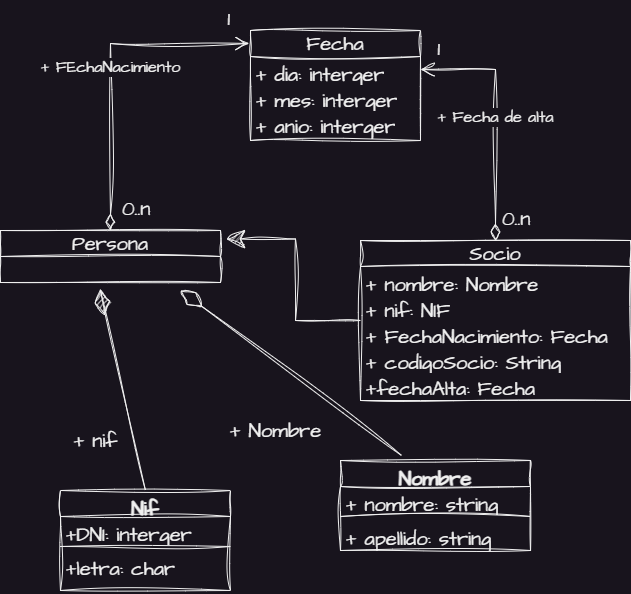

The diagram above was exported from draw.io. Its source (the exported page's mxGraphModel, read from the mxfile embedded in the PNG):
<mxGraphModel dx="623" dy="2014" grid="1" gridSize="10" guides="1" tooltips="1" connect="1" arrows="1" fold="1" page="1" pageScale="1" pageWidth="827" pageHeight="1169" math="0" shadow="0">
  <root>
    <mxCell id="0" />
    <mxCell id="1" parent="0" />
    <mxCell id="KFbFQU7KbfWKwf3GNMbI-1" value="Persona" style="swimlane;fontStyle=0;childLayout=stackLayout;horizontal=1;startSize=26;fillColor=none;horizontalStack=0;resizeParent=1;resizeParentMax=0;resizeLast=0;collapsible=1;marginBottom=0;whiteSpace=wrap;html=1;sketch=1;hachureGap=4;jiggle=2;curveFitting=1;fontFamily=Architects Daughter;fontSource=https%3A%2F%2Ffonts.googleapis.com%2Fcss%3Ffamily%3DArchitects%2BDaughter;fontSize=20;" vertex="1" parent="1">
      <mxGeometry x="10" y="110" width="220" height="52" as="geometry" />
    </mxCell>
    <mxCell id="KFbFQU7KbfWKwf3GNMbI-5" value="Nif" style="swimlane;fontStyle=1;align=center;verticalAlign=top;childLayout=stackLayout;horizontal=1;startSize=26;horizontalStack=0;resizeParent=1;resizeParentMax=0;resizeLast=0;collapsible=1;marginBottom=0;whiteSpace=wrap;html=1;sketch=1;hachureGap=4;jiggle=2;curveFitting=1;fontFamily=Architects Daughter;fontSource=https%3A%2F%2Ffonts.googleapis.com%2Fcss%3Ffamily%3DArchitects%2BDaughter;fontSize=20;" vertex="1" parent="1">
      <mxGeometry x="70" y="370" width="170" height="100" as="geometry" />
    </mxCell>
    <mxCell id="KFbFQU7KbfWKwf3GNMbI-6" value="+DNI: interger" style="text;strokeColor=none;fillColor=none;align=left;verticalAlign=top;spacingLeft=4;spacingRight=4;overflow=hidden;rotatable=0;points=[[0,0.5],[1,0.5]];portConstraint=eastwest;whiteSpace=wrap;html=1;fontSize=20;fontFamily=Architects Daughter;" vertex="1" parent="KFbFQU7KbfWKwf3GNMbI-5">
      <mxGeometry y="26" width="170" height="26" as="geometry" />
    </mxCell>
    <mxCell id="KFbFQU7KbfWKwf3GNMbI-7" value="" style="line;strokeWidth=1;fillColor=none;align=left;verticalAlign=middle;spacingTop=-1;spacingLeft=3;spacingRight=3;rotatable=0;labelPosition=right;points=[];portConstraint=eastwest;strokeColor=inherit;sketch=1;hachureGap=4;jiggle=2;curveFitting=1;fontFamily=Architects Daughter;fontSource=https%3A%2F%2Ffonts.googleapis.com%2Fcss%3Ffamily%3DArchitects%2BDaughter;fontSize=20;" vertex="1" parent="KFbFQU7KbfWKwf3GNMbI-5">
      <mxGeometry y="52" width="170" height="8" as="geometry" />
    </mxCell>
    <mxCell id="KFbFQU7KbfWKwf3GNMbI-8" value="+letra: char" style="text;strokeColor=none;fillColor=none;align=left;verticalAlign=top;spacingLeft=4;spacingRight=4;overflow=hidden;rotatable=0;points=[[0,0.5],[1,0.5]];portConstraint=eastwest;whiteSpace=wrap;html=1;fontSize=20;fontFamily=Architects Daughter;" vertex="1" parent="KFbFQU7KbfWKwf3GNMbI-5">
      <mxGeometry y="60" width="170" height="40" as="geometry" />
    </mxCell>
    <mxCell id="KFbFQU7KbfWKwf3GNMbI-13" value="Fecha" style="swimlane;fontStyle=0;childLayout=stackLayout;horizontal=1;startSize=26;fillColor=none;horizontalStack=0;resizeParent=1;resizeParentMax=0;resizeLast=0;collapsible=1;marginBottom=0;whiteSpace=wrap;html=1;sketch=1;hachureGap=4;jiggle=2;curveFitting=1;fontFamily=Architects Daughter;fontSource=https%3A%2F%2Ffonts.googleapis.com%2Fcss%3Ffamily%3DArchitects%2BDaughter;fontSize=20;" vertex="1" parent="1">
      <mxGeometry x="260" y="-90" width="170" height="110" as="geometry" />
    </mxCell>
    <mxCell id="KFbFQU7KbfWKwf3GNMbI-14" value="+ dia: interger" style="text;strokeColor=none;fillColor=none;align=left;verticalAlign=top;spacingLeft=4;spacingRight=4;overflow=hidden;rotatable=0;points=[[0,0.5],[1,0.5]];portConstraint=eastwest;whiteSpace=wrap;html=1;fontSize=20;fontFamily=Architects Daughter;" vertex="1" parent="KFbFQU7KbfWKwf3GNMbI-13">
      <mxGeometry y="26" width="170" height="26" as="geometry" />
    </mxCell>
    <mxCell id="KFbFQU7KbfWKwf3GNMbI-15" value="+ mes: interger" style="text;strokeColor=none;fillColor=none;align=left;verticalAlign=top;spacingLeft=4;spacingRight=4;overflow=hidden;rotatable=0;points=[[0,0.5],[1,0.5]];portConstraint=eastwest;whiteSpace=wrap;html=1;fontSize=20;fontFamily=Architects Daughter;" vertex="1" parent="KFbFQU7KbfWKwf3GNMbI-13">
      <mxGeometry y="52" width="170" height="26" as="geometry" />
    </mxCell>
    <mxCell id="KFbFQU7KbfWKwf3GNMbI-16" value="+ anio: interger" style="text;strokeColor=none;fillColor=none;align=left;verticalAlign=top;spacingLeft=4;spacingRight=4;overflow=hidden;rotatable=0;points=[[0,0.5],[1,0.5]];portConstraint=eastwest;whiteSpace=wrap;html=1;fontSize=20;fontFamily=Architects Daughter;" vertex="1" parent="KFbFQU7KbfWKwf3GNMbI-13">
      <mxGeometry y="78" width="170" height="32" as="geometry" />
    </mxCell>
    <mxCell id="KFbFQU7KbfWKwf3GNMbI-17" value="Nombre" style="swimlane;fontStyle=1;align=center;verticalAlign=top;childLayout=stackLayout;horizontal=1;startSize=26;horizontalStack=0;resizeParent=1;resizeParentMax=0;resizeLast=0;collapsible=1;marginBottom=0;whiteSpace=wrap;html=1;sketch=1;hachureGap=4;jiggle=2;curveFitting=1;fontFamily=Architects Daughter;fontSource=https%3A%2F%2Ffonts.googleapis.com%2Fcss%3Ffamily%3DArchitects%2BDaughter;fontSize=20;" vertex="1" parent="1">
      <mxGeometry x="350" y="340" width="190" height="90" as="geometry" />
    </mxCell>
    <mxCell id="KFbFQU7KbfWKwf3GNMbI-18" value="+ nombre: string" style="text;strokeColor=none;fillColor=none;align=left;verticalAlign=top;spacingLeft=4;spacingRight=4;overflow=hidden;rotatable=0;points=[[0,0.5],[1,0.5]];portConstraint=eastwest;whiteSpace=wrap;html=1;fontSize=20;fontFamily=Architects Daughter;" vertex="1" parent="KFbFQU7KbfWKwf3GNMbI-17">
      <mxGeometry y="26" width="190" height="26" as="geometry" />
    </mxCell>
    <mxCell id="KFbFQU7KbfWKwf3GNMbI-19" value="" style="line;strokeWidth=1;fillColor=none;align=left;verticalAlign=middle;spacingTop=-1;spacingLeft=3;spacingRight=3;rotatable=0;labelPosition=right;points=[];portConstraint=eastwest;strokeColor=inherit;sketch=1;hachureGap=4;jiggle=2;curveFitting=1;fontFamily=Architects Daughter;fontSource=https%3A%2F%2Ffonts.googleapis.com%2Fcss%3Ffamily%3DArchitects%2BDaughter;fontSize=20;" vertex="1" parent="KFbFQU7KbfWKwf3GNMbI-17">
      <mxGeometry y="52" width="190" height="8" as="geometry" />
    </mxCell>
    <mxCell id="KFbFQU7KbfWKwf3GNMbI-20" value="+ apellido: string" style="text;strokeColor=none;fillColor=none;align=left;verticalAlign=top;spacingLeft=4;spacingRight=4;overflow=hidden;rotatable=0;points=[[0,0.5],[1,0.5]];portConstraint=eastwest;whiteSpace=wrap;html=1;fontSize=20;fontFamily=Architects Daughter;" vertex="1" parent="KFbFQU7KbfWKwf3GNMbI-17">
      <mxGeometry y="60" width="190" height="30" as="geometry" />
    </mxCell>
    <mxCell id="KFbFQU7KbfWKwf3GNMbI-31" style="edgeStyle=orthogonalEdgeStyle;rounded=0;sketch=1;hachureGap=4;jiggle=2;curveFitting=1;orthogonalLoop=1;jettySize=auto;html=1;entryX=1.027;entryY=0.164;entryDx=0;entryDy=0;entryPerimeter=0;fontFamily=Architects Daughter;fontSource=https%3A%2F%2Ffonts.googleapis.com%2Fcss%3Ffamily%3DArchitects%2BDaughter;fontSize=16;endSize=16;" edge="1" parent="1" source="KFbFQU7KbfWKwf3GNMbI-21" target="KFbFQU7KbfWKwf3GNMbI-1">
      <mxGeometry relative="1" as="geometry" />
    </mxCell>
    <mxCell id="KFbFQU7KbfWKwf3GNMbI-21" value="Socio" style="swimlane;fontStyle=0;childLayout=stackLayout;horizontal=1;startSize=26;fillColor=none;horizontalStack=0;resizeParent=1;resizeParentMax=0;resizeLast=0;collapsible=1;marginBottom=0;whiteSpace=wrap;html=1;sketch=1;hachureGap=4;jiggle=2;curveFitting=1;fontFamily=Architects Daughter;fontSource=https%3A%2F%2Ffonts.googleapis.com%2Fcss%3Ffamily%3DArchitects%2BDaughter;fontSize=20;" vertex="1" parent="1">
      <mxGeometry x="370" y="120" width="270" height="160" as="geometry" />
    </mxCell>
    <mxCell id="KFbFQU7KbfWKwf3GNMbI-22" value="+ nombre: Nombre" style="text;strokeColor=none;fillColor=none;align=left;verticalAlign=top;spacingLeft=4;spacingRight=4;overflow=hidden;rotatable=0;points=[[0,0.5],[1,0.5]];portConstraint=eastwest;whiteSpace=wrap;html=1;fontSize=20;fontFamily=Architects Daughter;" vertex="1" parent="KFbFQU7KbfWKwf3GNMbI-21">
      <mxGeometry y="26" width="270" height="26" as="geometry" />
    </mxCell>
    <mxCell id="KFbFQU7KbfWKwf3GNMbI-23" value="+ nif: NIF" style="text;strokeColor=none;fillColor=none;align=left;verticalAlign=top;spacingLeft=4;spacingRight=4;overflow=hidden;rotatable=0;points=[[0,0.5],[1,0.5]];portConstraint=eastwest;whiteSpace=wrap;html=1;fontSize=20;fontFamily=Architects Daughter;" vertex="1" parent="KFbFQU7KbfWKwf3GNMbI-21">
      <mxGeometry y="52" width="270" height="26" as="geometry" />
    </mxCell>
    <mxCell id="KFbFQU7KbfWKwf3GNMbI-24" value="+ FechaNacimiento: Fecha" style="text;strokeColor=none;fillColor=none;align=left;verticalAlign=top;spacingLeft=4;spacingRight=4;overflow=hidden;rotatable=0;points=[[0,0.5],[1,0.5]];portConstraint=eastwest;whiteSpace=wrap;html=1;fontSize=20;fontFamily=Architects Daughter;" vertex="1" parent="KFbFQU7KbfWKwf3GNMbI-21">
      <mxGeometry y="78" width="270" height="26" as="geometry" />
    </mxCell>
    <mxCell id="KFbFQU7KbfWKwf3GNMbI-25" value="+ codigoSocio: String" style="text;strokeColor=none;fillColor=none;align=left;verticalAlign=top;spacingLeft=4;spacingRight=4;overflow=hidden;rotatable=0;points=[[0,0.5],[1,0.5]];portConstraint=eastwest;whiteSpace=wrap;html=1;fontSize=20;fontFamily=Architects Daughter;" vertex="1" parent="KFbFQU7KbfWKwf3GNMbI-21">
      <mxGeometry y="104" width="270" height="26" as="geometry" />
    </mxCell>
    <mxCell id="KFbFQU7KbfWKwf3GNMbI-26" value="+fechaAlta: Fecha" style="text;strokeColor=none;fillColor=none;align=left;verticalAlign=top;spacingLeft=4;spacingRight=4;overflow=hidden;rotatable=0;points=[[0,0.5],[1,0.5]];portConstraint=eastwest;whiteSpace=wrap;html=1;fontSize=20;fontFamily=Architects Daughter;" vertex="1" parent="KFbFQU7KbfWKwf3GNMbI-21">
      <mxGeometry y="130" width="270" height="30" as="geometry" />
    </mxCell>
    <mxCell id="KFbFQU7KbfWKwf3GNMbI-32" value="+ Fecha de alta" style="endArrow=open;html=1;endSize=12;startArrow=diamondThin;startSize=14;startFill=0;edgeStyle=orthogonalEdgeStyle;rounded=0;sketch=1;hachureGap=4;jiggle=2;curveFitting=1;fontFamily=Architects Daughter;fontSource=https%3A%2F%2Ffonts.googleapis.com%2Fcss%3Ffamily%3DArchitects%2BDaughter;fontSize=16;exitX=0.5;exitY=0;exitDx=0;exitDy=0;entryX=1;entryY=0.5;entryDx=0;entryDy=0;" edge="1" parent="1" source="KFbFQU7KbfWKwf3GNMbI-21" target="KFbFQU7KbfWKwf3GNMbI-14">
      <mxGeometry relative="1" as="geometry">
        <mxPoint x="320" y="230" as="sourcePoint" />
        <mxPoint x="480" y="230" as="targetPoint" />
      </mxGeometry>
    </mxCell>
    <mxCell id="KFbFQU7KbfWKwf3GNMbI-33" value="0..n" style="edgeLabel;resizable=0;html=1;align=left;verticalAlign=top;sketch=1;hachureGap=4;jiggle=2;curveFitting=1;fontFamily=Architects Daughter;fontSource=https%3A%2F%2Ffonts.googleapis.com%2Fcss%3Ffamily%3DArchitects%2BDaughter;fontSize=20;" connectable="0" vertex="1" parent="KFbFQU7KbfWKwf3GNMbI-32">
      <mxGeometry x="-1" relative="1" as="geometry">
        <mxPoint x="5" y="-40" as="offset" />
      </mxGeometry>
    </mxCell>
    <mxCell id="KFbFQU7KbfWKwf3GNMbI-34" value="1" style="edgeLabel;resizable=0;html=1;align=right;verticalAlign=top;sketch=1;hachureGap=4;jiggle=2;curveFitting=1;fontFamily=Architects Daughter;fontSource=https%3A%2F%2Ffonts.googleapis.com%2Fcss%3Ffamily%3DArchitects%2BDaughter;fontSize=20;" connectable="0" vertex="1" parent="KFbFQU7KbfWKwf3GNMbI-32">
      <mxGeometry x="1" relative="1" as="geometry">
        <mxPoint x="20" y="-39" as="offset" />
      </mxGeometry>
    </mxCell>
    <mxCell id="KFbFQU7KbfWKwf3GNMbI-35" value="+ FEchaNacimiento" style="endArrow=open;html=1;endSize=12;startArrow=diamondThin;startSize=14;startFill=0;edgeStyle=orthogonalEdgeStyle;rounded=0;sketch=1;hachureGap=4;jiggle=2;curveFitting=1;fontFamily=Architects Daughter;fontSource=https%3A%2F%2Ffonts.googleapis.com%2Fcss%3Ffamily%3DArchitects%2BDaughter;fontSize=16;exitX=0.5;exitY=0;exitDx=0;exitDy=0;entryX=-0.006;entryY=0.118;entryDx=0;entryDy=0;entryPerimeter=0;" edge="1" parent="1" source="KFbFQU7KbfWKwf3GNMbI-1" target="KFbFQU7KbfWKwf3GNMbI-13">
      <mxGeometry relative="1" as="geometry">
        <mxPoint x="110" y="91" as="sourcePoint" />
        <mxPoint x="250" y="-70" as="targetPoint" />
      </mxGeometry>
    </mxCell>
    <mxCell id="KFbFQU7KbfWKwf3GNMbI-36" value="0..n" style="edgeLabel;resizable=0;html=1;align=left;verticalAlign=top;sketch=1;hachureGap=4;jiggle=2;curveFitting=1;fontFamily=Architects Daughter;fontSource=https%3A%2F%2Ffonts.googleapis.com%2Fcss%3Ffamily%3DArchitects%2BDaughter;fontSize=20;" connectable="0" vertex="1" parent="KFbFQU7KbfWKwf3GNMbI-35">
      <mxGeometry x="-1" relative="1" as="geometry">
        <mxPoint x="10" y="-40" as="offset" />
      </mxGeometry>
    </mxCell>
    <mxCell id="KFbFQU7KbfWKwf3GNMbI-37" value="1" style="edgeLabel;resizable=0;html=1;align=right;verticalAlign=top;sketch=1;hachureGap=4;jiggle=2;curveFitting=1;fontFamily=Architects Daughter;fontSource=https%3A%2F%2Ffonts.googleapis.com%2Fcss%3Ffamily%3DArchitects%2BDaughter;fontSize=20;" connectable="0" vertex="1" parent="KFbFQU7KbfWKwf3GNMbI-35">
      <mxGeometry x="1" relative="1" as="geometry">
        <mxPoint x="-19" y="-43" as="offset" />
      </mxGeometry>
    </mxCell>
    <mxCell id="KFbFQU7KbfWKwf3GNMbI-38" value="" style="endArrow=diamondThin;endFill=1;endSize=24;html=1;rounded=0;sketch=1;hachureGap=4;jiggle=2;curveFitting=1;fontFamily=Architects Daughter;fontSource=https%3A%2F%2Ffonts.googleapis.com%2Fcss%3Ffamily%3DArchitects%2BDaughter;fontSize=16;entryX=0.473;entryY=1.031;entryDx=0;entryDy=0;entryPerimeter=0;exitX=0.5;exitY=0;exitDx=0;exitDy=0;" edge="1" parent="1" source="KFbFQU7KbfWKwf3GNMbI-5">
      <mxGeometry width="160" relative="1" as="geometry">
        <mxPoint x="-10" y="370" as="sourcePoint" />
        <mxPoint x="114.05999999999995" y="194.9920000000002" as="targetPoint" />
        <Array as="points">
          <mxPoint x="110" y="170" />
        </Array>
      </mxGeometry>
    </mxCell>
    <mxCell id="KFbFQU7KbfWKwf3GNMbI-39" value="" style="endArrow=diamondThin;endFill=0;endSize=24;html=1;rounded=0;sketch=1;hachureGap=4;jiggle=2;curveFitting=1;fontFamily=Architects Daughter;fontSource=https%3A%2F%2Ffonts.googleapis.com%2Fcss%3Ffamily%3DArchitects%2BDaughter;fontSize=16;exitX=0.321;exitY=-0.056;exitDx=0;exitDy=0;exitPerimeter=0;" edge="1" parent="1" source="KFbFQU7KbfWKwf3GNMbI-17">
      <mxGeometry width="160" relative="1" as="geometry">
        <mxPoint x="250" y="370" as="sourcePoint" />
        <mxPoint x="190" y="170" as="targetPoint" />
      </mxGeometry>
    </mxCell>
    <mxCell id="KFbFQU7KbfWKwf3GNMbI-40" value="+ Nombre" style="text;html=1;align=center;verticalAlign=middle;resizable=0;points=[];autosize=1;strokeColor=none;fillColor=none;fontSize=20;fontFamily=Architects Daughter;" vertex="1" parent="1">
      <mxGeometry x="230" y="290" width="110" height="40" as="geometry" />
    </mxCell>
    <mxCell id="KFbFQU7KbfWKwf3GNMbI-41" value="+ nif" style="text;html=1;align=center;verticalAlign=middle;resizable=0;points=[];autosize=1;strokeColor=none;fillColor=none;fontSize=20;fontFamily=Architects Daughter;" vertex="1" parent="1">
      <mxGeometry x="70" y="300" width="70" height="40" as="geometry" />
    </mxCell>
  </root>
</mxGraphModel>